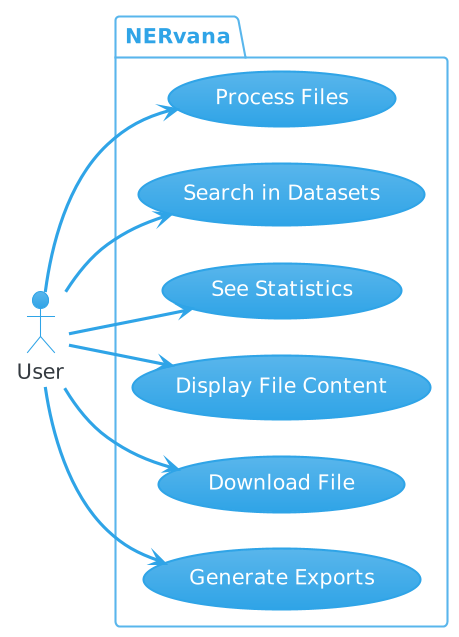

The diagram above was rendered by PlantUML. Its source (embedded in the PNG):
@startuml
!theme cerulean
left to right direction
skinparam DefaultFontSize 20

package NERvana {
    (Process Files)
    (Search in Datasets)
    (See Statistics)
    (Display File Content)
    (Download File)
    (Generate Exports)
}

:User: 

User --> (Process Files)
User --> (Search in Datasets)
User --> (See Statistics)
User --> (Display File Content)
User --> (Download File)
User --> (Generate Exports)
@enduml